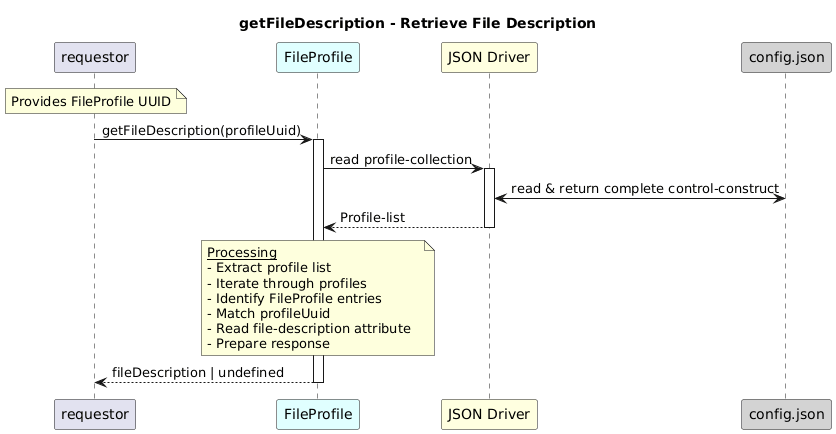

The diagram above was rendered by PlantUML. Its source (embedded in the PNG):
@startuml
skinparam responseMessageBelowArrow true

title
getFileDescription - Retrieve File Description
end title

participant "requestor" as requestor
participant "FileProfile" as fp #LightCyan
participant "JSON Driver" as jd #LightYellow
participant "config.json" as cfg #LightGrey

note over requestor
  Provides FileProfile UUID
end note

requestor -> fp: getFileDescription(profileUuid)
activate fp

fp -> jd: read profile-collection
activate jd

jd <-> cfg: read & return complete control-construct

jd --> fp: Profile-list
deactivate jd

note over fp
  <u>Processing</u>
  - Extract profile list  
  - Iterate through profiles  
  - Identify FileProfile entries  
  - Match profileUuid  
  - Read file-description attribute  
  - Prepare response
end note

fp --> requestor: fileDescription | undefined
deactivate fp
@enduml